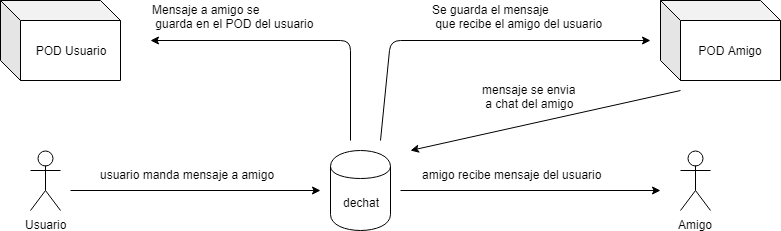

The diagram above was exported from draw.io. Its source (the exported page's mxGraphModel, read from the mxfile embedded in the PNG):
<mxGraphModel dx="840" dy="435" grid="1" gridSize="10" guides="1" tooltips="1" connect="1" arrows="1" fold="1" page="1" pageScale="1" pageWidth="850" pageHeight="1100" math="0" shadow="0">
  <root>
    <mxCell id="0" />
    <mxCell id="1" parent="0" />
    <mxCell id="V-JXpWgb9W44I-rX28MK-1" value="Usuario" style="shape=umlActor;verticalLabelPosition=bottom;labelBackgroundColor=#ffffff;verticalAlign=top;html=1;" vertex="1" parent="1">
      <mxGeometry x="70" y="190" width="30" height="60" as="geometry" />
    </mxCell>
    <mxCell id="V-JXpWgb9W44I-rX28MK-2" value="Amigo" style="shape=umlActor;verticalLabelPosition=bottom;labelBackgroundColor=#ffffff;verticalAlign=top;html=1;" vertex="1" parent="1">
      <mxGeometry x="720" y="190" width="30" height="60" as="geometry" />
    </mxCell>
    <mxCell id="V-JXpWgb9W44I-rX28MK-3" value="" style="endArrow=classic;html=1;" edge="1" parent="1">
      <mxGeometry width="50" height="50" relative="1" as="geometry">
        <mxPoint x="110" y="230" as="sourcePoint" />
        <mxPoint x="360" y="230" as="targetPoint" />
        <Array as="points" />
      </mxGeometry>
    </mxCell>
    <mxCell id="V-JXpWgb9W44I-rX28MK-4" value="dechat" style="shape=cylinder;whiteSpace=wrap;html=1;boundedLbl=1;backgroundOutline=1;" vertex="1" parent="1">
      <mxGeometry x="370" y="190" width="60" height="80" as="geometry" />
    </mxCell>
    <mxCell id="V-JXpWgb9W44I-rX28MK-5" value="usuario manda mensaje a amigo" style="text;html=1;resizable=0;points=[];autosize=1;align=left;verticalAlign=top;spacingTop=-4;" vertex="1" parent="1">
      <mxGeometry x="137.5" y="205" width="190" height="20" as="geometry" />
    </mxCell>
    <mxCell id="V-JXpWgb9W44I-rX28MK-9" value="POD Usuario" style="shape=cube;whiteSpace=wrap;html=1;boundedLbl=1;backgroundOutline=1;darkOpacity=0.05;darkOpacity2=0.1;" vertex="1" parent="1">
      <mxGeometry x="40" y="40" width="120" height="80" as="geometry" />
    </mxCell>
    <mxCell id="V-JXpWgb9W44I-rX28MK-10" value="" style="endArrow=classic;html=1;" edge="1" parent="1">
      <mxGeometry width="50" height="50" relative="1" as="geometry">
        <mxPoint x="440" y="230" as="sourcePoint" />
        <mxPoint x="700" y="230" as="targetPoint" />
        <Array as="points" />
      </mxGeometry>
    </mxCell>
    <mxCell id="V-JXpWgb9W44I-rX28MK-11" value="amigo recibe mensaje del usuario" style="text;html=1;resizable=0;points=[];autosize=1;align=left;verticalAlign=top;spacingTop=-4;" vertex="1" parent="1">
      <mxGeometry x="460" y="205" width="190" height="20" as="geometry" />
    </mxCell>
    <mxCell id="V-JXpWgb9W44I-rX28MK-12" value="POD Amigo" style="shape=cube;whiteSpace=wrap;html=1;boundedLbl=1;backgroundOutline=1;darkOpacity=0.05;darkOpacity2=0.1;" vertex="1" parent="1">
      <mxGeometry x="700" y="40" width="120" height="80" as="geometry" />
    </mxCell>
    <mxCell id="V-JXpWgb9W44I-rX28MK-13" value="" style="endArrow=classic;html=1;" edge="1" parent="1">
      <mxGeometry width="50" height="50" relative="1" as="geometry">
        <mxPoint x="390" y="180" as="sourcePoint" />
        <mxPoint x="190" y="80" as="targetPoint" />
        <Array as="points">
          <mxPoint x="390" y="80" />
        </Array>
      </mxGeometry>
    </mxCell>
    <mxCell id="V-JXpWgb9W44I-rX28MK-14" value="Mensaje a amigo se&lt;br&gt;&amp;nbsp;guarda en el POD del usuario&lt;br&gt;" style="text;html=1;resizable=0;points=[];autosize=1;align=left;verticalAlign=top;spacingTop=-4;direction=west;" vertex="1" parent="1">
      <mxGeometry x="190" y="40" width="180" height="30" as="geometry" />
    </mxCell>
    <mxCell id="V-JXpWgb9W44I-rX28MK-15" value="" style="endArrow=classic;html=1;" edge="1" parent="1">
      <mxGeometry width="50" height="50" relative="1" as="geometry">
        <mxPoint x="420" y="180" as="sourcePoint" />
        <mxPoint x="690" y="80" as="targetPoint" />
        <Array as="points">
          <mxPoint x="430" y="80" />
        </Array>
      </mxGeometry>
    </mxCell>
    <mxCell id="V-JXpWgb9W44I-rX28MK-16" value="" style="endArrow=classic;html=1;" edge="1" parent="1">
      <mxGeometry width="50" height="50" relative="1" as="geometry">
        <mxPoint x="720" y="130" as="sourcePoint" />
        <mxPoint x="450" y="190" as="targetPoint" />
        <Array as="points" />
      </mxGeometry>
    </mxCell>
    <mxCell id="V-JXpWgb9W44I-rX28MK-17" value="Se guarda el mensaje&lt;br&gt;&amp;nbsp;que recibe el amigo del usuario" style="text;html=1;resizable=0;points=[];autosize=1;align=left;verticalAlign=top;spacingTop=-4;" vertex="1" parent="1">
      <mxGeometry x="470" y="40" width="190" height="30" as="geometry" />
    </mxCell>
    <mxCell id="V-JXpWgb9W44I-rX28MK-21" value="mensaje se envia&lt;br&gt;&amp;nbsp;a chat del amigo" style="text;html=1;resizable=0;points=[];autosize=1;align=left;verticalAlign=top;spacingTop=-4;direction=west;" vertex="1" parent="1">
      <mxGeometry x="520" y="120" width="110" height="30" as="geometry" />
    </mxCell>
  </root>
</mxGraphModel>